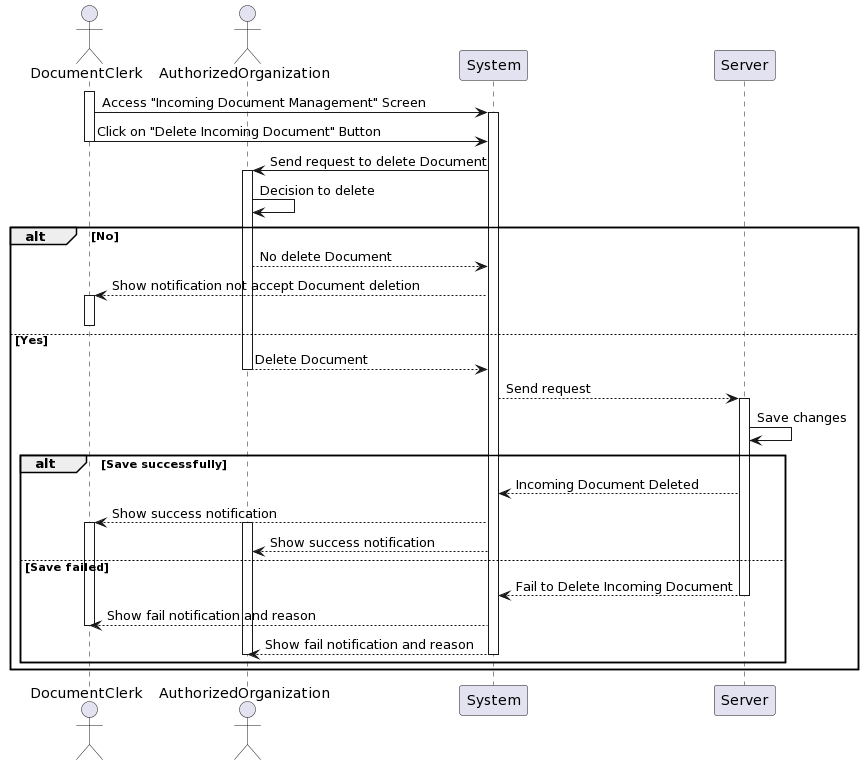

The diagram above was rendered by PlantUML. Its source (embedded in the PNG):
@startuml
actor DocumentClerk as User
actor AuthorizedOrganization as Authorized
participant System
participant Server

activate User
User -> System: Access "Incoming Document Management" Screen
activate System
User -> System: Click on "Delete Incoming Document" Button 
deactivate User
System -> Authorized: Send request to delete Document
activate Authorized
Authorized -> Authorized: Decision to delete
alt No
    Authorized --> System: No delete Document
    System --> User: Show notification not accept Document deletion
activate User
deactivate User
else Yes
    Authorized --> System: Delete Document
deactivate Authorized
    System --> Server: Send request
activate Server
    Server -> Server: Save changes
    alt Save successfully
        Server --> System: Incoming Document Deleted
        System --> User: Show success notification
activate User
activate Authorized
        System --> Authorized: Show success notification
    else Save failed
        Server --> System:Fail to Delete Incoming Document
deactivate Server
        System --> User: Show fail notification and reason
deactivate User
        System --> Authorized: Show fail notification and reason
deactivate Authorized
deactivate System
    end
end
@enduml